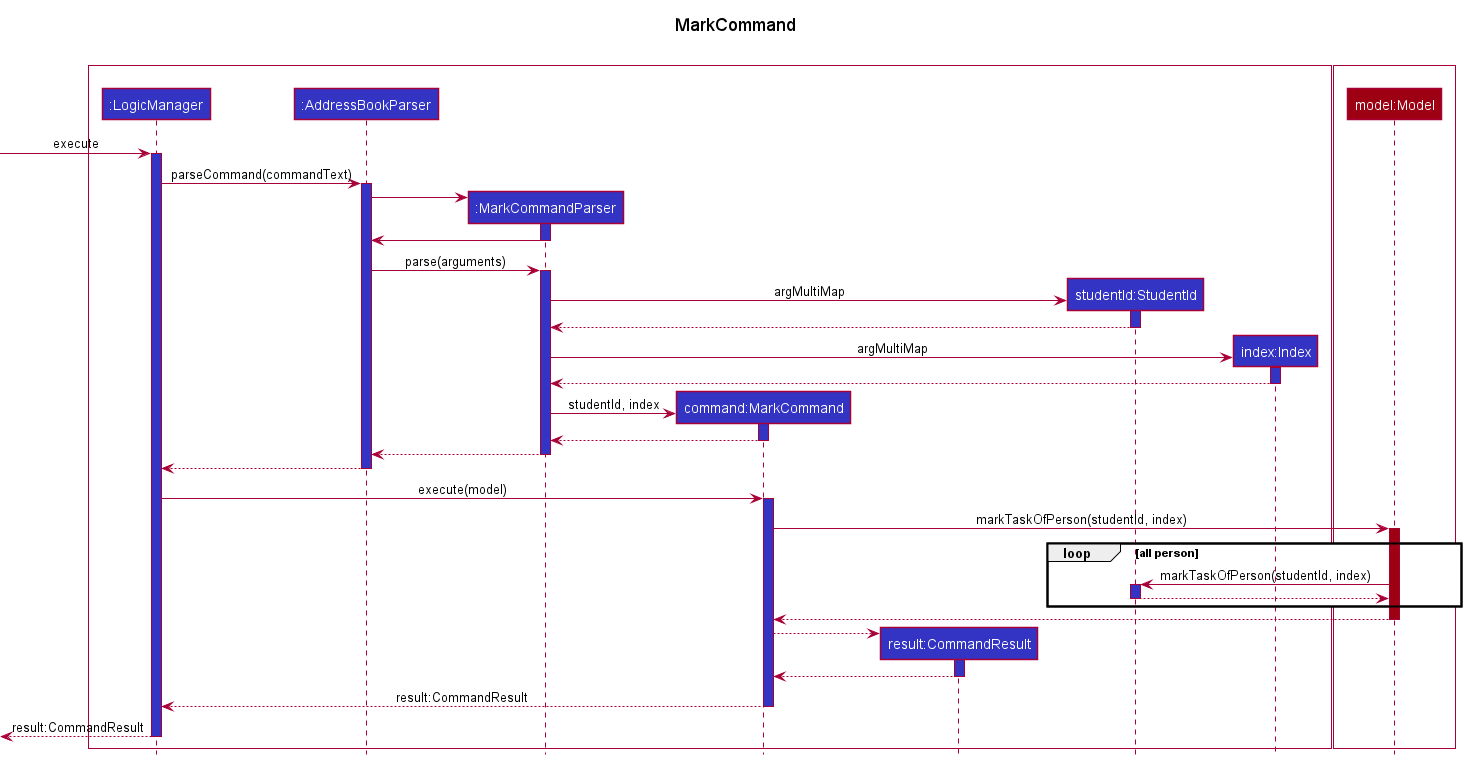

The diagram above was rendered by PlantUML. Its source (embedded in the PNG):
@startuml
!include style.puml

title MarkCommand\n

box "Logic" #00000000
participant ":LogicManager" as LogicManager LOGIC_COLOR
participant ":AddressBookParser" as AddressBookParser LOGIC_COLOR
participant ":MarkCommandParser" as MarkCommandParser LOGIC_COLOR
participant "command:MarkCommand" as MarkCommand LOGIC_COLOR
participant "result:CommandResult" as CommandResult LOGIC_COLOR
participant "studentId:StudentId" as StudentId LOGIC_COLOR
participant "index:Index" as Index LOGIC_COLOR
end box

box "Model" #FFFFFF
Participant "model:Model" as Model MODEL_COLOR
end box

[-> LogicManager : execute
activate LogicManager LOGIC_COLOR

LogicManager -> AddressBookParser : parseCommand(commandText)
activate AddressBookParser LOGIC_COLOR

create MarkCommandParser
AddressBookParser -> MarkCommandParser
activate MarkCommandParser LOGIC_COLOR
MarkCommandParser -> AddressBookParser
deactivate MarkCommandParser

AddressBookParser -> MarkCommandParser : parse(arguments)
activate MarkCommandParser LOGIC_COLOR

create StudentId
MarkCommandParser -> StudentId ++ LOGIC_COLOR: argMultiMap
StudentId --> MarkCommandParser --:

create Index
MarkCommandParser -> Index ++ LOGIC_COLOR: argMultiMap
Index --> MarkCommandParser --:

create MarkCommand
MarkCommandParser -> MarkCommand ++ LOGIC_COLOR: studentId, index

MarkCommand --> MarkCommandParser --:
deactivate MarkCommand

MarkCommandParser --> AddressBookParser --:
deactivate MarkCommandParser

AddressBookParser --> LogicManager --:
deactivate AddressBookParser

LogicManager -> MarkCommand ++ LOGIC_COLOR : execute(model)
activate MarkCommand LOGIC_COLOR

MarkCommand -> Model ++ MODEL_COLOR: markTaskOfPerson(studentId, index)

loop all person
    Model -> StudentId ++ LOGIC_COLOR: markTaskOfPerson(studentId, index)
    StudentId --> Model --
end

Model --> MarkCommand --

create CommandResult
MarkCommand --> CommandResult ++ LOGIC_COLOR:

CommandResult --> MarkCommand --:
deactivate CommandResult

MarkCommand --> LogicManager --: result:CommandResult
deactivate MarkCommand

[<--LogicManager --: result:CommandResult
deactivate LogicManager

@enduml